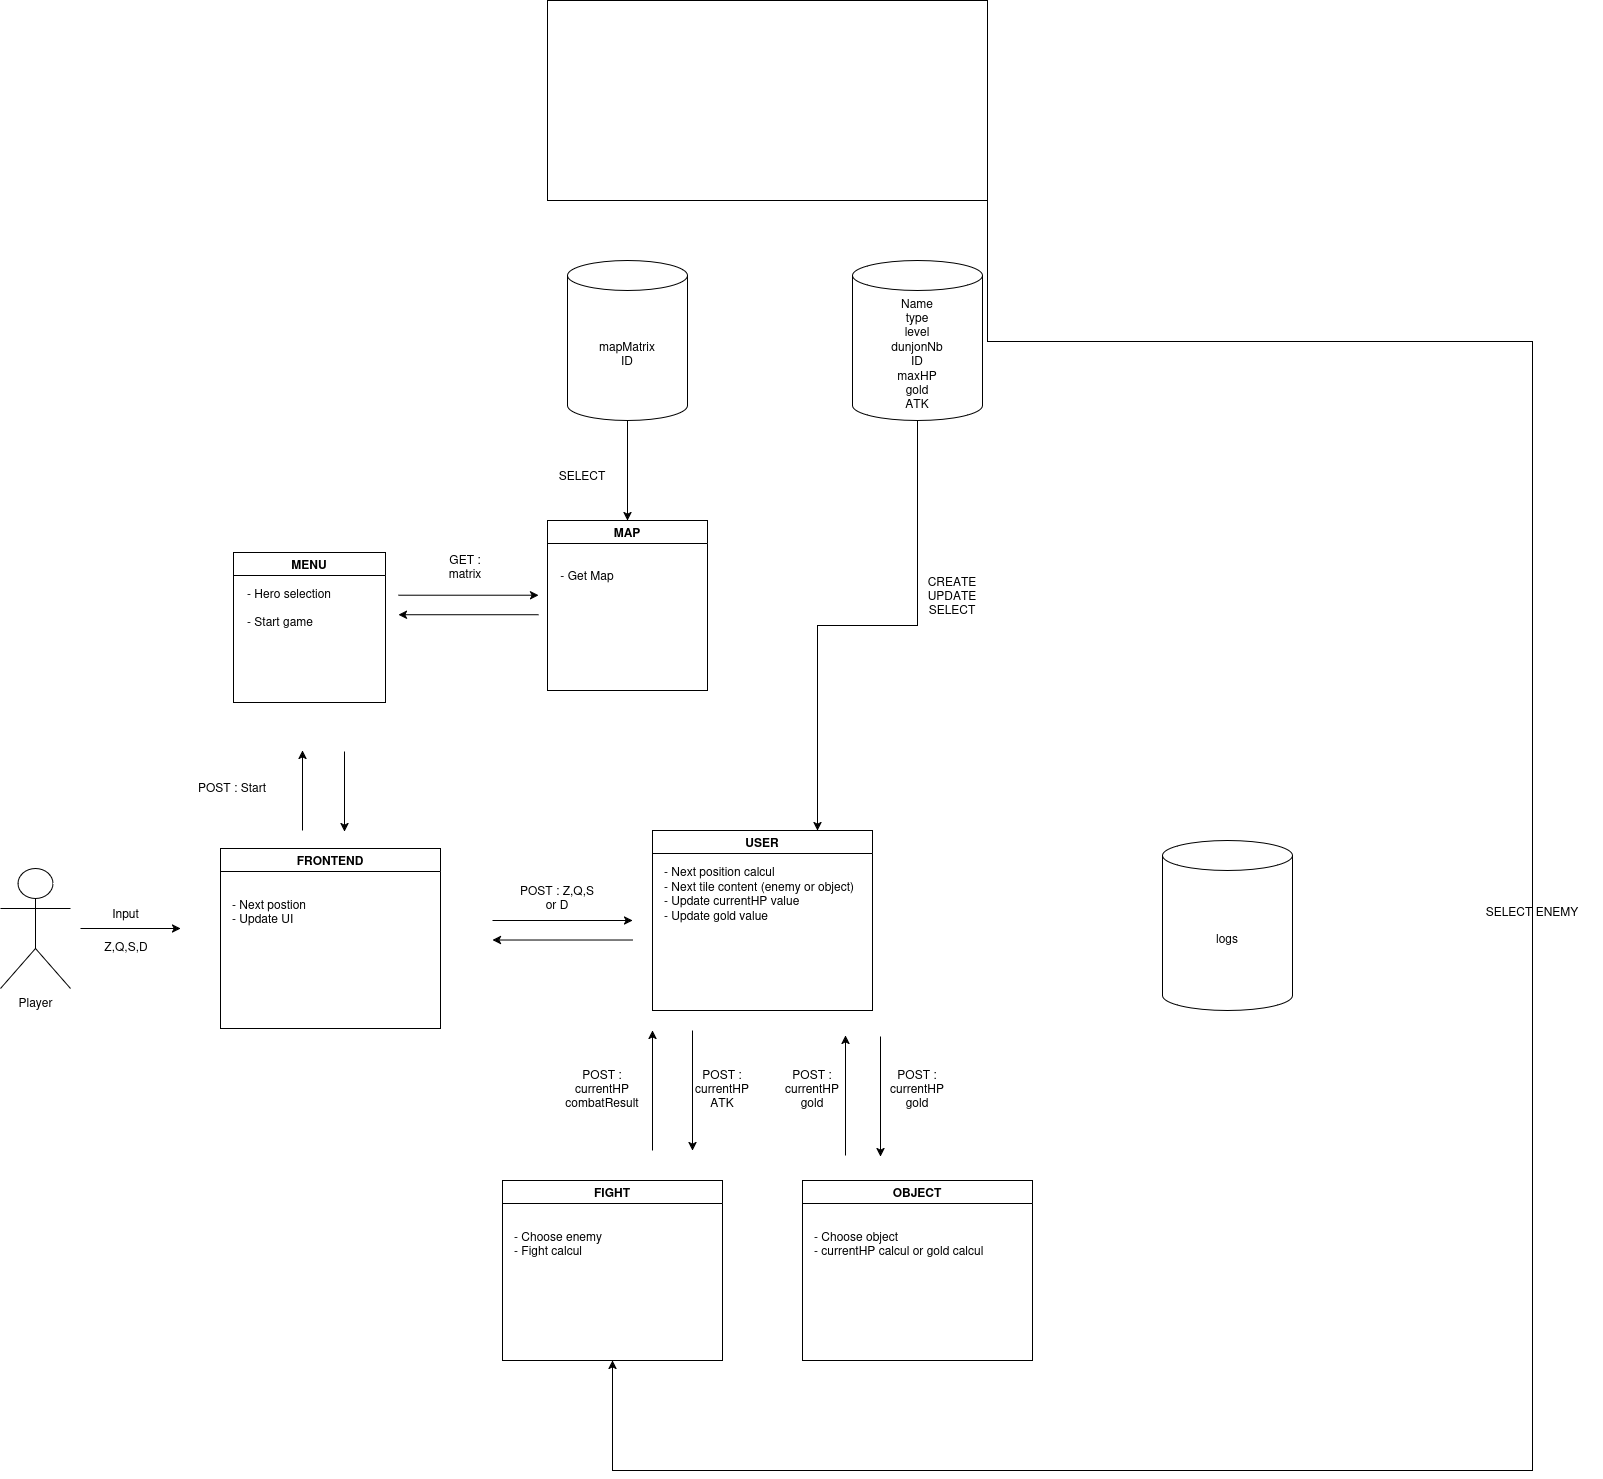

The diagram above was exported from draw.io. Its source (the exported page's mxGraphModel, read from the mxfile embedded in the PNG):
<mxGraphModel dx="2216" dy="1885" grid="1" gridSize="10" guides="1" tooltips="1" connect="1" arrows="1" fold="1" page="1" pageScale="1" pageWidth="850" pageHeight="1100" math="0" shadow="0">
  <root>
    <mxCell id="0" />
    <mxCell id="1" parent="0" />
    <mxCell id="4ZdmJhGRHYw9fQoFQFWj-47" style="edgeStyle=orthogonalEdgeStyle;rounded=0;orthogonalLoop=1;jettySize=auto;html=1;entryX=0.75;entryY=0;entryDx=0;entryDy=0;" edge="1" parent="1" source="urY1Llm_V7gtiJSYL-un-3" target="4ZdmJhGRHYw9fQoFQFWj-29">
      <mxGeometry relative="1" as="geometry">
        <mxPoint x="875" y="-270" as="targetPoint" />
      </mxGeometry>
    </mxCell>
    <mxCell id="urY1Llm_V7gtiJSYL-un-3" value="&lt;div&gt;Name&lt;/div&gt;&lt;div&gt;type&lt;br&gt;&lt;/div&gt;&lt;div&gt;level&lt;/div&gt;&lt;div&gt;dunjonNb&lt;br&gt;&lt;/div&gt;&lt;div&gt;ID&lt;/div&gt;&lt;div&gt;maxHP&lt;/div&gt;&lt;div&gt;gold&lt;/div&gt;&lt;div&gt;ATK&lt;br&gt;&lt;/div&gt;" style="shape=cylinder3;whiteSpace=wrap;html=1;boundedLbl=1;backgroundOutline=1;size=15;" parent="1" vertex="1">
      <mxGeometry x="810" y="-530" width="130" height="160" as="geometry" />
    </mxCell>
    <mxCell id="4ZdmJhGRHYw9fQoFQFWj-46" style="edgeStyle=orthogonalEdgeStyle;rounded=0;orthogonalLoop=1;jettySize=auto;html=1;exitX=0.5;exitY=1;exitDx=0;exitDy=0;exitPerimeter=0;" edge="1" parent="1" source="4ZdmJhGRHYw9fQoFQFWj-1">
      <mxGeometry relative="1" as="geometry">
        <mxPoint x="585.0000000000005" y="-270" as="targetPoint" />
      </mxGeometry>
    </mxCell>
    <mxCell id="4ZdmJhGRHYw9fQoFQFWj-1" value="&lt;div&gt;mapMatrix&lt;/div&gt;&lt;div&gt;ID&lt;br&gt;&lt;/div&gt;" style="shape=cylinder3;whiteSpace=wrap;html=1;boundedLbl=1;backgroundOutline=1;size=15;" vertex="1" parent="1">
      <mxGeometry x="525" y="-530" width="120" height="160" as="geometry" />
    </mxCell>
    <mxCell id="4ZdmJhGRHYw9fQoFQFWj-14" value="&lt;div&gt;CREATE&lt;/div&gt;&lt;div&gt;UPDATE&lt;br&gt;SELECT&lt;/div&gt;" style="text;html=1;align=center;verticalAlign=middle;whiteSpace=wrap;rounded=0;" vertex="1" parent="1">
      <mxGeometry x="880" y="-210" width="60" height="30" as="geometry" />
    </mxCell>
    <mxCell id="4ZdmJhGRHYw9fQoFQFWj-15" value="&lt;div&gt;SELECT&lt;/div&gt;" style="text;html=1;align=center;verticalAlign=middle;whiteSpace=wrap;rounded=0;" vertex="1" parent="1">
      <mxGeometry x="510" y="-330" width="60" height="30" as="geometry" />
    </mxCell>
    <mxCell id="4ZdmJhGRHYw9fQoFQFWj-19" value="Player" style="shape=umlActor;verticalLabelPosition=bottom;verticalAlign=top;html=1;outlineConnect=0;" vertex="1" parent="1">
      <mxGeometry x="-42" y="78" width="70" height="120" as="geometry" />
    </mxCell>
    <mxCell id="4ZdmJhGRHYw9fQoFQFWj-22" value="" style="endArrow=classic;html=1;rounded=0;" edge="1" parent="1">
      <mxGeometry width="50" height="50" relative="1" as="geometry">
        <mxPoint x="38" y="138" as="sourcePoint" />
        <mxPoint x="138" y="138" as="targetPoint" />
      </mxGeometry>
    </mxCell>
    <mxCell id="4ZdmJhGRHYw9fQoFQFWj-23" value="Input" style="text;html=1;align=center;verticalAlign=middle;resizable=0;points=[];autosize=1;strokeColor=none;fillColor=none;" vertex="1" parent="1">
      <mxGeometry x="58" y="108" width="50" height="30" as="geometry" />
    </mxCell>
    <mxCell id="4ZdmJhGRHYw9fQoFQFWj-24" value="Z,Q,S,D" style="text;html=1;align=center;verticalAlign=middle;whiteSpace=wrap;rounded=0;" vertex="1" parent="1">
      <mxGeometry x="54" y="141" width="60" height="30" as="geometry" />
    </mxCell>
    <mxCell id="4ZdmJhGRHYw9fQoFQFWj-25" value="" style="endArrow=classic;html=1;rounded=0;" edge="1" parent="1">
      <mxGeometry width="50" height="50" relative="1" as="geometry">
        <mxPoint x="450" y="130" as="sourcePoint" />
        <mxPoint x="590" y="130" as="targetPoint" />
      </mxGeometry>
    </mxCell>
    <mxCell id="4ZdmJhGRHYw9fQoFQFWj-26" value="POST : Z,Q,S or D" style="text;html=1;align=center;verticalAlign=middle;whiteSpace=wrap;rounded=0;" vertex="1" parent="1">
      <mxGeometry x="475" y="90" width="80" height="33" as="geometry" />
    </mxCell>
    <mxCell id="4ZdmJhGRHYw9fQoFQFWj-28" value="" style="endArrow=classic;html=1;rounded=0;" edge="1" parent="1">
      <mxGeometry width="50" height="50" relative="1" as="geometry">
        <mxPoint x="590" y="149.51999999999998" as="sourcePoint" />
        <mxPoint x="450" y="149.51999999999998" as="targetPoint" />
      </mxGeometry>
    </mxCell>
    <mxCell id="4ZdmJhGRHYw9fQoFQFWj-29" value="USER" style="swimlane;whiteSpace=wrap;html=1;" vertex="1" parent="1">
      <mxGeometry x="610" y="40" width="220" height="180" as="geometry" />
    </mxCell>
    <mxCell id="4ZdmJhGRHYw9fQoFQFWj-30" value="&lt;div align=&quot;left&quot;&gt;- Next position calcul&lt;br&gt;&lt;/div&gt;&lt;div align=&quot;left&quot;&gt;- Next tile content (enemy or object)&lt;br&gt;&lt;/div&gt;&lt;div align=&quot;left&quot;&gt;- Update currentHP value&lt;/div&gt;&lt;div align=&quot;left&quot;&gt;- Update gold value &lt;br&gt;&lt;/div&gt;" style="text;html=1;align=left;verticalAlign=middle;resizable=0;points=[];autosize=1;strokeColor=none;fillColor=none;" vertex="1" parent="4ZdmJhGRHYw9fQoFQFWj-29">
      <mxGeometry x="10" y="28" width="210" height="70" as="geometry" />
    </mxCell>
    <mxCell id="4ZdmJhGRHYw9fQoFQFWj-56" style="edgeStyle=orthogonalEdgeStyle;rounded=0;orthogonalLoop=1;jettySize=auto;html=1;exitX=1;exitY=0.5;exitDx=0;exitDy=0;" edge="1" parent="1" source="4ZdmJhGRHYw9fQoFQFWj-48" target="4ZdmJhGRHYw9fQoFQFWj-31">
      <mxGeometry relative="1" as="geometry">
        <Array as="points">
          <mxPoint x="1490" y="-449" />
          <mxPoint x="1490" y="680" />
          <mxPoint x="570" y="680" />
        </Array>
      </mxGeometry>
    </mxCell>
    <mxCell id="4ZdmJhGRHYw9fQoFQFWj-31" value="FIGHT" style="swimlane;whiteSpace=wrap;html=1;" vertex="1" parent="1">
      <mxGeometry x="460" y="390" width="220" height="180" as="geometry" />
    </mxCell>
    <mxCell id="4ZdmJhGRHYw9fQoFQFWj-32" value="&lt;div&gt;- Choose enemy&lt;/div&gt;&lt;div&gt;- Fight calcul &lt;br&gt;&lt;/div&gt;" style="text;html=1;align=left;verticalAlign=middle;resizable=0;points=[];autosize=1;strokeColor=none;fillColor=none;" vertex="1" parent="4ZdmJhGRHYw9fQoFQFWj-31">
      <mxGeometry x="10" y="43" width="110" height="40" as="geometry" />
    </mxCell>
    <mxCell id="urY1Llm_V7gtiJSYL-un-2" value="logs" style="shape=cylinder3;whiteSpace=wrap;html=1;boundedLbl=1;backgroundOutline=1;size=15;" parent="1" vertex="1">
      <mxGeometry x="1120" y="50" width="130" height="170" as="geometry" />
    </mxCell>
    <mxCell id="4ZdmJhGRHYw9fQoFQFWj-33" value="OBJECT" style="swimlane;whiteSpace=wrap;html=1;" vertex="1" parent="1">
      <mxGeometry x="760" y="390" width="230" height="180" as="geometry" />
    </mxCell>
    <mxCell id="4ZdmJhGRHYw9fQoFQFWj-34" value="&lt;div align=&quot;left&quot;&gt;- Choose object&lt;br&gt;&lt;/div&gt;&lt;div align=&quot;left&quot;&gt;- currentHP calcul or gold calcul&lt;br&gt;&lt;/div&gt;" style="text;html=1;align=left;verticalAlign=middle;resizable=0;points=[];autosize=1;strokeColor=none;fillColor=none;" vertex="1" parent="4ZdmJhGRHYw9fQoFQFWj-33">
      <mxGeometry x="10" y="43" width="190" height="40" as="geometry" />
    </mxCell>
    <mxCell id="4ZdmJhGRHYw9fQoFQFWj-35" value="" style="endArrow=classic;html=1;rounded=0;" edge="1" parent="1">
      <mxGeometry width="50" height="50" relative="1" as="geometry">
        <mxPoint x="610" y="360" as="sourcePoint" />
        <mxPoint x="610" y="240" as="targetPoint" />
      </mxGeometry>
    </mxCell>
    <mxCell id="4ZdmJhGRHYw9fQoFQFWj-36" value="" style="endArrow=classic;html=1;rounded=0;" edge="1" parent="1">
      <mxGeometry width="50" height="50" relative="1" as="geometry">
        <mxPoint x="803" y="365" as="sourcePoint" />
        <mxPoint x="803" y="245" as="targetPoint" />
      </mxGeometry>
    </mxCell>
    <mxCell id="4ZdmJhGRHYw9fQoFQFWj-37" value="" style="endArrow=classic;html=1;rounded=0;" edge="1" parent="1">
      <mxGeometry width="50" height="50" relative="1" as="geometry">
        <mxPoint x="650" y="240" as="sourcePoint" />
        <mxPoint x="650" y="360" as="targetPoint" />
      </mxGeometry>
    </mxCell>
    <mxCell id="4ZdmJhGRHYw9fQoFQFWj-38" value="" style="endArrow=classic;html=1;rounded=0;" edge="1" parent="1">
      <mxGeometry width="50" height="50" relative="1" as="geometry">
        <mxPoint x="838" y="246" as="sourcePoint" />
        <mxPoint x="838" y="366" as="targetPoint" />
      </mxGeometry>
    </mxCell>
    <mxCell id="4ZdmJhGRHYw9fQoFQFWj-39" value="FRONTEND" style="swimlane;whiteSpace=wrap;html=1;" vertex="1" parent="1">
      <mxGeometry x="178" y="58" width="220" height="180" as="geometry" />
    </mxCell>
    <mxCell id="4ZdmJhGRHYw9fQoFQFWj-40" value="&lt;div align=&quot;left&quot;&gt;- Next postion&lt;br&gt;&lt;/div&gt;&lt;div align=&quot;left&quot;&gt;- Update UI&lt;br&gt;&lt;/div&gt;" style="text;html=1;align=left;verticalAlign=middle;resizable=0;points=[];autosize=1;strokeColor=none;fillColor=none;" vertex="1" parent="4ZdmJhGRHYw9fQoFQFWj-39">
      <mxGeometry x="10" y="43" width="100" height="40" as="geometry" />
    </mxCell>
    <mxCell id="4ZdmJhGRHYw9fQoFQFWj-41" value="&lt;div&gt;POST :&lt;/div&gt;&lt;div&gt;currentHP&lt;/div&gt;&lt;div&gt;ATK&lt;/div&gt;" style="text;html=1;align=center;verticalAlign=middle;whiteSpace=wrap;rounded=0;" vertex="1" parent="1">
      <mxGeometry x="650" y="260" width="60" height="75" as="geometry" />
    </mxCell>
    <mxCell id="4ZdmJhGRHYw9fQoFQFWj-42" value="&lt;div&gt;POST :&lt;/div&gt;&lt;div&gt;currentHP&lt;/div&gt;&lt;div&gt;combatResult&lt;/div&gt;" style="text;html=1;align=center;verticalAlign=middle;whiteSpace=wrap;rounded=0;" vertex="1" parent="1">
      <mxGeometry x="530" y="260" width="60" height="75" as="geometry" />
    </mxCell>
    <mxCell id="4ZdmJhGRHYw9fQoFQFWj-43" value="&lt;div&gt;POST :&lt;/div&gt;&lt;div&gt;currentHP&lt;/div&gt;&lt;div&gt;gold&lt;br&gt;&lt;/div&gt;" style="text;html=1;align=center;verticalAlign=middle;whiteSpace=wrap;rounded=0;" vertex="1" parent="1">
      <mxGeometry x="845" y="260" width="60" height="75" as="geometry" />
    </mxCell>
    <mxCell id="4ZdmJhGRHYw9fQoFQFWj-44" value="&lt;div&gt;POST :&lt;/div&gt;&lt;div&gt;currentHP&lt;/div&gt;&lt;div&gt;gold&lt;br&gt;&lt;/div&gt;" style="text;html=1;align=center;verticalAlign=middle;whiteSpace=wrap;rounded=0;" vertex="1" parent="1">
      <mxGeometry x="740" y="260" width="60" height="75" as="geometry" />
    </mxCell>
    <mxCell id="4ZdmJhGRHYw9fQoFQFWj-48" value="" style="rounded=0;whiteSpace=wrap;html=1;fillColor=none;" vertex="1" parent="1">
      <mxGeometry x="505" y="-790" width="440" height="200" as="geometry" />
    </mxCell>
    <mxCell id="4ZdmJhGRHYw9fQoFQFWj-52" value="MAP" style="swimlane;whiteSpace=wrap;html=1;" vertex="1" parent="1">
      <mxGeometry x="505" y="-270" width="160" height="170" as="geometry" />
    </mxCell>
    <mxCell id="4ZdmJhGRHYw9fQoFQFWj-53" value="- Get Map" style="text;html=1;align=center;verticalAlign=middle;whiteSpace=wrap;rounded=0;" vertex="1" parent="4ZdmJhGRHYw9fQoFQFWj-52">
      <mxGeometry x="10" y="40" width="60" height="30" as="geometry" />
    </mxCell>
    <mxCell id="4ZdmJhGRHYw9fQoFQFWj-57" value="&lt;div&gt;SELECT ENEMY&lt;br&gt;&lt;/div&gt;" style="text;html=1;align=center;verticalAlign=middle;whiteSpace=wrap;rounded=0;" vertex="1" parent="1">
      <mxGeometry x="1420" y="91.5" width="140" height="58.5" as="geometry" />
    </mxCell>
    <mxCell id="4ZdmJhGRHYw9fQoFQFWj-58" value="MENU" style="swimlane;whiteSpace=wrap;html=1;" vertex="1" parent="1">
      <mxGeometry x="191" y="-238" width="152" height="150" as="geometry" />
    </mxCell>
    <mxCell id="4ZdmJhGRHYw9fQoFQFWj-65" value="&lt;div align=&quot;left&quot;&gt;- Hero selection&lt;/div&gt;&lt;div&gt;&lt;br&gt;&lt;/div&gt;&lt;div&gt;- Start game&lt;br&gt;&lt;/div&gt;" style="text;html=1;align=left;verticalAlign=middle;whiteSpace=wrap;rounded=0;" vertex="1" parent="4ZdmJhGRHYw9fQoFQFWj-58">
      <mxGeometry x="12" y="40" width="168" height="30" as="geometry" />
    </mxCell>
    <mxCell id="4ZdmJhGRHYw9fQoFQFWj-62" value="POST : Start" style="text;html=1;align=center;verticalAlign=middle;whiteSpace=wrap;rounded=0;" vertex="1" parent="1">
      <mxGeometry x="150" y="-20" width="80" height="33" as="geometry" />
    </mxCell>
    <mxCell id="4ZdmJhGRHYw9fQoFQFWj-63" value="" style="endArrow=classic;html=1;rounded=0;" edge="1" parent="1">
      <mxGeometry width="50" height="50" relative="1" as="geometry">
        <mxPoint x="260" y="40" as="sourcePoint" />
        <mxPoint x="260" y="-40" as="targetPoint" />
      </mxGeometry>
    </mxCell>
    <mxCell id="4ZdmJhGRHYw9fQoFQFWj-64" value="" style="endArrow=classic;html=1;rounded=0;" edge="1" parent="1">
      <mxGeometry width="50" height="50" relative="1" as="geometry">
        <mxPoint x="302" y="-39" as="sourcePoint" />
        <mxPoint x="302" y="41" as="targetPoint" />
      </mxGeometry>
    </mxCell>
    <mxCell id="4ZdmJhGRHYw9fQoFQFWj-66" value="" style="endArrow=classic;html=1;rounded=0;" edge="1" parent="1">
      <mxGeometry width="50" height="50" relative="1" as="geometry">
        <mxPoint x="356" y="-195.29000000000002" as="sourcePoint" />
        <mxPoint x="496" y="-195.29000000000002" as="targetPoint" />
      </mxGeometry>
    </mxCell>
    <mxCell id="4ZdmJhGRHYw9fQoFQFWj-67" value="" style="endArrow=classic;html=1;rounded=0;" edge="1" parent="1">
      <mxGeometry width="50" height="50" relative="1" as="geometry">
        <mxPoint x="496" y="-175.77000000000004" as="sourcePoint" />
        <mxPoint x="356" y="-175.77000000000004" as="targetPoint" />
      </mxGeometry>
    </mxCell>
    <mxCell id="4ZdmJhGRHYw9fQoFQFWj-68" value="GET : matrix" style="text;html=1;align=center;verticalAlign=middle;whiteSpace=wrap;rounded=0;" vertex="1" parent="1">
      <mxGeometry x="393" y="-239" width="60" height="30" as="geometry" />
    </mxCell>
  </root>
</mxGraphModel>